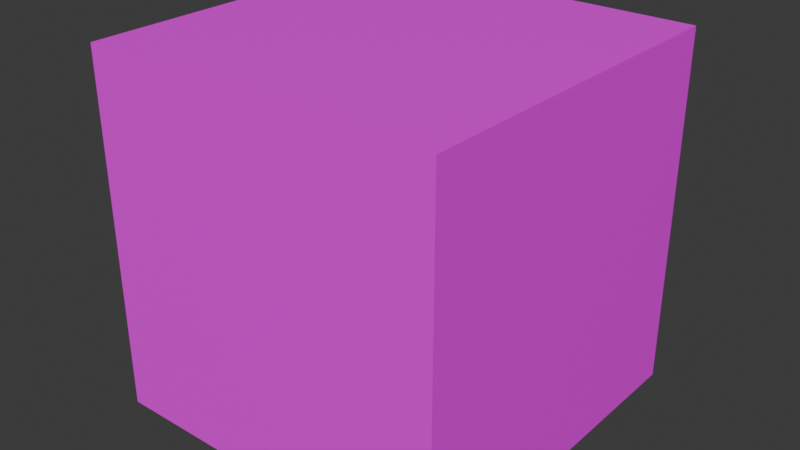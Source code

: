 # Source: Boss_Cube.blend  (saved by Blender 4.0.36; exported with 4.5.12 LTS)
import bpy
from mathutils import Matrix  # noqa: F401  (used for matrix-valued properties, if any)

bpy.ops.wm.read_factory_settings(use_empty=True)
scene = bpy.context.scene
scene.name = 'Scene'

# ---- collections
col_collection = bpy.data.collections.new('Collection'); scene.collection.children.link(col_collection)

# ---- images (referenced by path relative to the original .blend; pixels are not part of the script)
import os
ASSET_DIR = os.environ.get("B2B_ASSET_DIR", "")  # directory of the original .blend (textures are referenced by path, not embedded)
HERE = os.path.dirname(os.path.abspath(__file__))  # packed textures are extracted next to this script under _unpacked/

def load_image(name, relpath, width, height, colorspace="sRGB"):
    """Load a texture the original file referenced (path relative to the .blend, or extracted next to this script)."""
    p = next((c for c in (os.path.join(HERE, relpath), os.path.join(ASSET_DIR, relpath)) if relpath and os.path.exists(c)), "")
    if p:
        img = bpy.data.images.load(p, check_existing=True)
        img.name = name
    else:  # same state as the original file: an image datablock whose file is absent (Cycles renders it pink)
        img = bpy.data.images.new(name, width, height)
        img.source = "FILE"
        img.filepath = "//" + (relpath or name)
    img.colorspace_settings.name = colorspace
    return img
img_boss_cube_texture_png = load_image('Boss_Cube_Texture.png', 'Boss_Cube_Texture.png', 1024, 1024, 'sRGB')

# ---- materials (node trees are filled in below, after node groups)
mat_material = bpy.data.materials.new('Material')
mat_material.alpha_threshold = 0.0
mat_material.use_transparent_shadow = False
mat_material.roughness = 0.5
mat_material.line_color = (0.0, 0.0, 0.0, 1.0)

# ---- material node trees
mat_material.use_nodes = True; mat_material.node_tree.nodes.clear()
_N = mat_material.node_tree.nodes; _L = mat_material.node_tree.links
n0 = _N.new('ShaderNodeOutputMaterial'); n0.name = 'Material Output'; n0.location = (300, 300)
n1 = _N.new('ShaderNodeBsdfPrincipled'); n1.name = 'Principled BSDF'; n1.location = (10, 300)
n1.inputs[3].default_value = 1.45
n2 = _N.new('ShaderNodeTexImage'); n2.name = 'Image Texture'; n2.location = (-280, 280)
n2.image = img_boss_cube_texture_png
_L.new(n1.outputs[0], n0.inputs[0])
_L.new(n2.outputs[0], n1.inputs[0])
n0.is_active_output = True

# ---- world
world_world = bpy.data.worlds.new('World'); scene.world = world_world
world_world.use_nodes = True; world_world.node_tree.nodes.clear()
_N = world_world.node_tree.nodes; _L = world_world.node_tree.links
n0 = _N.new('ShaderNodeOutputWorld'); n0.name = 'World Output'; n0.location = (300, 300)
n1 = _N.new('ShaderNodeBackground'); n1.name = 'Background'; n1.location = (10, 300)
n1.inputs[0].default_value = (0.05088, 0.05088, 0.05088, 1.0)
_L.new(n1.outputs[0], n0.inputs[0])
n0.is_active_output = True
world_world.color = (0.05088, 0.05088, 0.05088)
world_world.use_sun_shadow = False
world_world.sun_shadow_jitter_overblur = 0.0

# ---- meshes
me_cube = bpy.data.meshes.new('Cube')
me_cube.from_pydata([(1.0, 1.0, 1.0), (1.0, 1.0, -1.0), (1.0, -1.0, 1.0), (1.0, -1.0, -1.0), (-1.0, 1.0, 1.0), (-1.0, 1.0, -1.0), (-1.0, -1.0, 1.0), (-1.0, -1.0, -1.0)], [], [(0, 4, 6, 2), (3, 2, 6, 7), (7, 6, 4, 5), (5, 1, 3, 7), (1, 0, 2, 3), (5, 4, 0, 1)])
_uv = me_cube.uv_layers.new(name='UVMap')
_uv.uv.foreach_set('vector', [0.625, 0.5, 0.875, 0.5, 0.875, 0.75, 0.625, 0.75, 0.375, 0.75, 0.625, 0.75, 0.625, 1.0, 0.375, 1.0, 0.375, 0.0, 0.625, 0.0, 0.625, 0.25, 0.375, 0.25, 0.125, 0.5, 0.375, 0.5, 0.375, 0.75, 0.125, 0.75, 0.375, 0.5, 0.625, 0.5, 0.625, 0.75, 0.375, 0.75, 0.375, 0.25, 0.625, 0.25, 0.625, 0.5, 0.375, 0.5])
me_cube.materials.append(mat_material)
me_cube.use_mirror_vertex_groups = False
me_cube.update()

# ---- objects
ob_cube = bpy.data.objects.new('Cube', me_cube)

# ---- transforms, parenting, visibility, modifiers, constraints
ob_cube.location = (0.0, 0.0, 0.0)
ob_cube.rotation_euler = (-1.571, 0.0, 0.0)
ob_cube.scale = (5.0, 5.0, 5.0)
ob_cube.lock_rotations_4d = False
ob_cube.empty_display_type = 'ARROWS'
ob_cube.lineart.crease_threshold = 0.0

# ---- collection membership
col_collection.objects.link(ob_cube)

# ---- scene / render settings (as saved in the file)
scene.frame_start = 1; scene.frame_end = 250; scene.frame_set(1)
scene.render.engine = 'BLENDER_EEVEE_NEXT'
scene.cycles.sampling_pattern = 'TABULATED_SOBOL'
bpy.context.view_layer.update()

# ---- added for rendering (the .blend has no active camera and no usable light): camera, sun
cam_auto = bpy.data.cameras.new('AutoCamera')
cam_auto.lens = 50.0
cam_auto.sensor_width = 36.0
cam_auto.clip_end = 1000.0
ob_auto_camera = bpy.data.objects.new('AutoCamera', cam_auto)
scene.collection.objects.link(ob_auto_camera)
ob_auto_camera.location = (16.0254, -19.2304, 12.8203)
ob_auto_camera.rotation_euler = (1.09748, -7.21219e-08, 0.694738)
scene.camera = ob_auto_camera
light_auto_sun = bpy.data.lights.new('AutoSun', 'SUN')
light_auto_sun.energy = 3.0
light_auto_sun.angle = 0.0523599
ob_auto_sun = bpy.data.objects.new('AutoSun', light_auto_sun)
scene.collection.objects.link(ob_auto_sun)
ob_auto_sun.rotation_euler = (0.872665, 0.174533, 0.523599)
bpy.context.view_layer.update()
